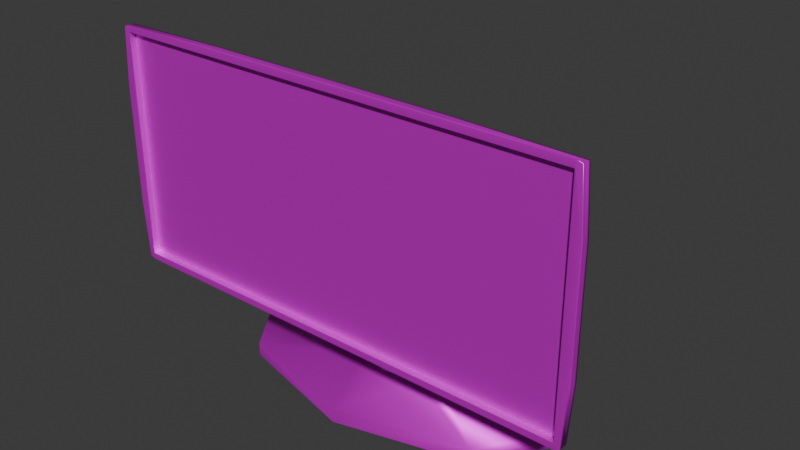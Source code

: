 # Source: screen.blend  (saved by Blender 4.2.66; exported with 4.5.12 LTS)
import bpy
from mathutils import Matrix  # noqa: F401  (used for matrix-valued properties, if any)

bpy.ops.wm.read_factory_settings(use_empty=True)
scene = bpy.context.scene
scene.name = 'Scene'

# ---- collections
col_collection = bpy.data.collections.new('Collection'); scene.collection.children.link(col_collection)

# ---- images (referenced by path relative to the original .blend; pixels are not part of the script)
import os
ASSET_DIR = os.environ.get("B2B_ASSET_DIR", "")  # directory of the original .blend (textures are referenced by path, not embedded)
HERE = os.path.dirname(os.path.abspath(__file__))  # packed textures are extracted next to this script under _unpacked/

def load_image(name, relpath, width, height, colorspace="sRGB"):
    """Load a texture the original file referenced (path relative to the .blend, or extracted next to this script)."""
    p = next((c for c in (os.path.join(HERE, relpath), os.path.join(ASSET_DIR, relpath)) if relpath and os.path.exists(c)), "")
    if p:
        img = bpy.data.images.load(p, check_existing=True)
        img.name = name
    else:  # same state as the original file: an image datablock whose file is absent (Cycles renders it pink)
        img = bpy.data.images.new(name, width, height)
        img.source = "FILE"
        img.filepath = "//" + (relpath or name)
    img.colorspace_settings.name = colorspace
    return img
img_tex = load_image('tex', 'tex.png', 1024, 1024, 'sRGB')

# ---- materials (node trees are filled in below, after node groups)
mat_material = bpy.data.materials.new('Material')
mat_material.alpha_threshold = 0.0
mat_material.use_transparent_shadow = False
mat_material.roughness = 0.5
mat_material.line_color = (0.0, 0.0, 0.0, 1.0)

# ---- material node trees
mat_material.use_nodes = True; mat_material.node_tree.nodes.clear()
_N = mat_material.node_tree.nodes; _L = mat_material.node_tree.links
n0 = _N.new('ShaderNodeOutputMaterial'); n0.name = 'Material Output'; n0.location = (300, 300)
n1 = _N.new('ShaderNodeBsdfPrincipled'); n1.name = 'Principled BSDF'; n1.location = (10, 300)
n1.inputs[1].default_value = 0.5909
n1.inputs[2].default_value = 0.4818
n1.inputs[3].default_value = 1.45
n2 = _N.new('ShaderNodeTexImage'); n2.name = 'Image Texture'; n2.location = (-378, 203)
n2.image = img_tex
_L.new(n1.outputs[0], n0.inputs[0])
_L.new(n2.outputs[0], n1.inputs[0])
n0.is_active_output = True

# ---- world
world_world = bpy.data.worlds.new('World'); scene.world = world_world
world_world.use_nodes = True; world_world.node_tree.nodes.clear()
_N = world_world.node_tree.nodes; _L = world_world.node_tree.links
n0 = _N.new('ShaderNodeOutputWorld'); n0.name = 'World Output'; n0.location = (300, 300)
n1 = _N.new('ShaderNodeBackground'); n1.name = 'Background'; n1.location = (10, 300)
n1.inputs[0].default_value = (0.05088, 0.05088, 0.05088, 1.0)
_L.new(n1.outputs[0], n0.inputs[0])
n0.is_active_output = True
world_world.color = (0.05088, 0.05088, 0.05088)
world_world.sun_shadow_jitter_overblur = 0.0

# ---- meshes
me_cube = bpy.data.meshes.new('Cube')
me_cube.from_pydata([(4.147, 1.0, 2.04), (4.147, 1.0, -2.04), (4.147, -1.0, 2.04), (4.147, -1.0, -2.04), (0.0, 1.0, -2.074), (4.215, 1.0, 2.56e-07), (4.215, -1.0, 2.56e-07), (0.0, -1.0, 2.074), (4.147, 0.0, 2.04), (0.0, -1.0, -2.074), (0.0, 1.0, 2.074), (4.147, 0.0, -2.04), (4.215, 0.0, 2.56e-07), (0.0, 0.0, -2.074), (0.0, 0.0, 2.074), (4.215, 1.0, -1.037), (4.215, -1.0, -1.032), (4.147, -0.5, 2.04), (4.04, -1.0, -2.074), (2.107, 1.0, 2.074), (4.147, 0.5, -2.04), (2.107, 1.0, -2.074), (4.215, 1.0, 1.037), (4.215, -1.0, 1.032), (4.04, -1.0, 2.074), (4.147, 0.5, 2.04), (4.147, -0.5, -2.04), (2.785, 5.261, 2.48e-07), (0.0, 5.261, -1.555), (0.0, 5.261, 1.555), (4.215, -0.5, 2.56e-07), (4.215, 0.5, 2.56e-07), (4.215, 0.0, -1.037), (4.215, 0.0, 1.037), (0.0, -0.5, -2.074), (0.0, 0.5, -2.074), (2.107, 0.0, -2.074), (4.05, -1.0, 1.832e-08), (0.0, -1.0, -1.96), (0.0, -1.0, 1.96), (0.0, -0.5, 2.074), (0.0, 0.5, 2.074), (2.107, 0.0, 2.074), (2.107, 0.5, 2.074), (2.107, -0.5, 2.074), (4.05, -1.0, 1.96), (4.05, -1.0, -1.96), (2.107, 0.5, -2.074), (4.215, 0.5, 1.037), (4.215, 0.5, -1.037), (4.215, -0.5, -1.037), (2.074, 5.261, -1.02), (2.074, 5.261, 1.02), (4.215, -0.5, 1.037), (2.107, -0.5, -2.074), (0.0, 0.3275, 1.832e-08), (4.05, 0.3275, 1.832e-08), (0.0, 0.3275, -1.96), (0.0, 0.3275, 1.96), (4.05, 0.3275, 1.96), (4.05, 0.3275, -1.96), (0.6093, 23.02, -1.529), (1.219, 19.15, -0.07622), (1.219, 12.05, -1.115), (0.0, 21.01, 0.1961), (0.0, 10.19, -1.387), (1.638, 15.6, -0.5956), (0.6093, 16.87, -1.829), (0.0, 24.63, -1.45), (0.0, 15.26, -1.907), (0.8184, 19.94, -1.679), (0.6093, 23.49, -2.263), (0.6093, 16.4, -2.263), (0.0, 25.35, -2.263), (0.0, 14.53, -2.263), (0.8184, 19.94, -2.263), (0.6093, 23.49, -3.313), (0.6093, 16.4, -3.313), (0.0, 25.35, -3.313), (0.0, 14.53, -3.313), (0.8184, 19.94, -3.313), (2.264, 33.13, -3.384), (2.264, 6.759, -3.384), (0.0, 40.04, -3.384), (0.0, -0.1538, -3.384), (3.041, 19.94, -3.384), (2.264, 33.13, -3.626), (2.264, 6.759, -3.626), (0.0, 40.04, -3.626), (0.0, -0.1538, -3.626), (3.041, 19.94, -3.626)], [], [(54, 26, 3, 18), (53, 17, 2, 23), (52, 19, 0, 22), (51, 27, 5, 15), (50, 30, 6, 16), (49, 31, 12, 32), (48, 25, 8, 33), (47, 20, 11, 36), (45, 24, 7, 39), (44, 40, 7, 24), (43, 41, 14, 42), (25, 43, 42, 8), (0, 19, 43, 25), (19, 10, 41, 43), (17, 44, 24, 2), (8, 42, 44, 17), (42, 14, 40, 44), (37, 45, 59, 56), (6, 23, 45, 37), (23, 2, 24, 45), (18, 46, 38, 9), (3, 16, 46, 18), (16, 6, 37, 46), (38, 46, 60, 57), (35, 47, 36, 13), (4, 21, 47, 35), (21, 1, 20, 47), (31, 48, 33, 12), (5, 22, 48, 31), (22, 0, 25, 48), (20, 49, 32, 11), (1, 15, 49, 20), (15, 5, 31, 49), (26, 50, 16, 3), (11, 32, 50, 26), (32, 12, 30, 50), (29, 52, 62, 64), (21, 51, 15, 1), (4, 28, 51, 21), (27, 52, 22, 5), (29, 10, 19, 52), (30, 53, 23, 6), (12, 33, 53, 30), (33, 8, 17, 53), (34, 54, 18, 9), (13, 36, 54, 34), (36, 11, 26, 54), (60, 56, 55, 57), (56, 59, 58, 55), (45, 39, 58, 59), (46, 37, 56, 60), (64, 62, 61, 68), (66, 63, 67, 70), (27, 51, 63, 66), (51, 28, 65, 63), (52, 27, 66, 62), (63, 65, 69, 67), (62, 66, 70, 61), (61, 70, 75, 71), (68, 61, 71, 73), (67, 69, 74, 72), (70, 67, 72, 75), (73, 71, 76, 78), (71, 75, 80, 76), (75, 72, 77, 80), (72, 74, 79, 77), (77, 79, 84, 82), (78, 76, 81, 83), (76, 80, 85, 81), (80, 77, 82, 85), (81, 85, 90, 86), (85, 82, 87, 90), (82, 84, 89, 87), (83, 81, 86, 88)])
me_cube.polygons.foreach_set('use_smooth', [1, 1, 1, 1, 1, 1, 1, 1, 1, 1, 1, 1, 1, 1, 1, 1, 1, 0, 1, 1, 1, 1, 1, 0, 1, 1, 1, 1, 1, 1, 1, 1, 1, 1, 1, 1, 1, 1, 1, 1, 1, 1, 1, 1, 1, 1, 1, 0, 0, 0, 0, 1, 1, 1, 1, 1, 1, 1, 1, 1, 1, 1, 1, 1, 1, 1, 1, 1, 1, 1, 1, 1, 1, 1])
_uv = me_cube.uv_layers.new(name='UVMap')
_uv.uv.foreach_set('vector', [0.232, 0.0396, 0.1957, 0.04108, 0.1947, 0.03337, 0.1962, 0.03291, 0.1267, 0.04608, 0.1059, 0.04462, 0.1068, 0.03647, 0.1272, 0.03467, 0.07133, 0.1813, 0.06818, 0.07533, 0.1039, 0.06894, 0.1187, 0.0796, 0.2298, 0.1728, 0.2028, 0.1778, 0.1586, 0.08122, 0.183, 0.07464, 0.1762, 0.04269, 0.1527, 0.04315, 0.1536, 0.03048, 0.1756, 0.03191, 0.1796, 0.06348, 0.1554, 0.06863, 0.1534, 0.05589, 0.1774, 0.05297, 0.1232, 0.06775, 0.1047, 0.06186, 0.1055, 0.05351, 0.1255, 0.05691, 0.2322, 0.05919, 0.1975, 0.05738, 0.1963, 0.04951, 0.2323, 0.04935, 0.1069, 0.0339, 0.1052, 0.03601, 0.02279, 0.02991, 0.02298, 0.02744, 0.06783, 0.04383, 0.02209, 0.04113, 0.02279, 0.02991, 0.1052, 0.03601, 0.06763, 0.06464, 0.02106, 0.06361, 0.02149, 0.05234, 0.06753, 0.05417, 0.1047, 0.06186, 0.06763, 0.06464, 0.06753, 0.05417, 0.1055, 0.05351, 0.1039, 0.06894, 0.06818, 0.07533, 0.06763, 0.06464, 0.1047, 0.06186, 0.06818, 0.07533, 0.02075, 0.07494, 0.02106, 0.06361, 0.06763, 0.06464, 0.1059, 0.04462, 0.06783, 0.04383, 0.1052, 0.03601, 0.1068, 0.03647, 0.1055, 0.05351, 0.06753, 0.05417, 0.06783, 0.04383, 0.1059, 0.04462, 0.06753, 0.05417, 0.02149, 0.05234, 0.02209, 0.04113, 0.06783, 0.04383, 0.1504, 0.02889, 0.1069, 0.0339, 0.1081, 0.005311, 0.1486, 0.003651, 0.1508, 0.03287, 0.1272, 0.03467, 0.1069, 0.0339, 0.1504, 0.02889, 0.1272, 0.03467, 0.1068, 0.03647, 0.1052, 0.03601, 0.1069, 0.0339, 0.1962, 0.03291, 0.1946, 0.03094, 0.2748, 0.02323, 0.275, 0.02559, 0.1947, 0.03337, 0.1756, 0.03191, 0.1946, 0.03094, 0.1962, 0.03291, 0.1756, 0.03191, 0.1536, 0.03048, 0.154, 0.02679, 0.1946, 0.03094, 0.2748, 0.02323, 0.1946, 0.03094, 0.196, 0.003955, 0.2735, 0.001437, 0.2771, 0.05819, 0.2322, 0.05919, 0.2323, 0.04935, 0.2766, 0.0473, 0.2776, 0.0688, 0.2313, 0.07046, 0.2322, 0.05919, 0.2771, 0.05819, 0.2313, 0.07046, 0.1992, 0.06406, 0.1975, 0.05738, 0.2322, 0.05919, 0.1478, 0.07374, 0.1232, 0.06775, 0.1255, 0.05691, 0.1506, 0.06045, 0.1442, 0.08619, 0.1187, 0.0796, 0.1232, 0.06775, 0.1478, 0.07374, 0.1187, 0.0796, 0.1039, 0.06894, 0.1047, 0.06186, 0.1232, 0.06775, 0.1975, 0.05738, 0.1796, 0.06348, 0.1774, 0.05297, 0.1963, 0.04951, 0.1992, 0.06406, 0.183, 0.07464, 0.1796, 0.06348, 0.1975, 0.05738, 0.183, 0.07464, 0.1586, 0.08122, 0.1554, 0.06863, 0.1796, 0.06348, 0.1957, 0.04108, 0.1762, 0.04269, 0.1756, 0.03191, 0.1947, 0.03337, 0.1963, 0.04951, 0.1774, 0.05297, 0.1762, 0.04269, 0.1957, 0.04108, 0.1774, 0.05297, 0.1534, 0.05589, 0.1527, 0.04315, 0.1762, 0.04269, 0.02123, 0.1783, 0.07133, 0.1813, 0.03102, 0.4924, 8.828e-05, 0.5328, 0.2313, 0.07046, 0.2298, 0.1728, 0.183, 0.07464, 0.1992, 0.06406, 0.2776, 0.0688, 0.2784, 0.1691, 0.2298, 0.1728, 0.2313, 0.07046, 0.09912, 0.1863, 0.07133, 0.1813, 0.1187, 0.0796, 0.1442, 0.08619, 0.02123, 0.1783, 0.02075, 0.07494, 0.06818, 0.07533, 0.07133, 0.1813, 0.152, 0.04674, 0.1267, 0.04608, 0.1272, 0.03467, 0.1508, 0.03287, 0.1506, 0.06045, 0.1255, 0.05691, 0.1267, 0.04608, 0.152, 0.04674, 0.1255, 0.05691, 0.1055, 0.05351, 0.1059, 0.04462, 0.1267, 0.04608, 0.2759, 0.03644, 0.232, 0.0396, 0.1962, 0.03291, 0.275, 0.02559, 0.2766, 0.0473, 0.2323, 0.04935, 0.232, 0.0396, 0.2759, 0.03644, 0.2323, 0.04935, 0.1963, 0.04951, 0.1957, 0.04108, 0.232, 0.0396, 0.9894, 0.447, 0.9894, 0.7178, 0.4296, 0.7178, 0.4296, 0.447, 0.9894, 0.7178, 0.9894, 0.9886, 0.4296, 0.9886, 0.4296, 0.7178, 0.1069, 0.0339, 0.02298, 0.02744, 0.02469, 8.82e-05, 0.1081, 0.005311, 0.1946, 0.03094, 0.154, 0.02679, 0.1566, 8.823e-05, 0.196, 0.003955, 8.828e-05, 0.5328, 0.03102, 0.4924, 0.03308, 0.5901, 0.01508, 0.6281, 0.262, 0.4044, 0.2662, 0.3238, 0.3031, 0.4352, 0.2923, 0.5138, 0.2028, 0.1778, 0.2298, 0.1728, 0.2662, 0.3238, 0.262, 0.4044, 0.2298, 0.1728, 0.2784, 0.1691, 0.2886, 0.2784, 0.2662, 0.3238, 0.07133, 0.1813, 0.09912, 0.1863, 0.05911, 0.4194, 0.03102, 0.4924, 0.2662, 0.3238, 0.2886, 0.2784, 0.3091, 0.3918, 0.3031, 0.4352, 0.03102, 0.4924, 0.05911, 0.4194, 0.06091, 0.5206, 0.03308, 0.5901, 0.03308, 0.5901, 0.06091, 0.5206, 0.0742, 0.5251, 0.04632, 0.6073, 0.01508, 0.6281, 0.03308, 0.5901, 0.04632, 0.6073, 0.02702, 0.6515, 0.3031, 0.4352, 0.3091, 0.3918, 0.3209, 0.3761, 0.3161, 0.4242, 0.2923, 0.5138, 0.3031, 0.4352, 0.3161, 0.4242, 0.3061, 0.5151, 0.02702, 0.6515, 0.04632, 0.6073, 0.07124, 0.6172, 0.05014, 0.6619, 0.04632, 0.6073, 0.0742, 0.5251, 0.09752, 0.5328, 0.07124, 0.6172, 0.3061, 0.5151, 0.3161, 0.4242, 0.3441, 0.4274, 0.332, 0.518, 0.3161, 0.4242, 0.3209, 0.3761, 0.3451, 0.3771, 0.3441, 0.4274, 0.3441, 0.4274, 0.3451, 0.3771, 0.4494, 0.04842, 0.4493, 0.2201, 0.05014, 0.6619, 0.07124, 0.6172, 0.07433, 0.8455, 8.823e-05, 0.9973, 0.07124, 0.6172, 0.09752, 0.5328, 0.147, 0.5437, 0.07433, 0.8455, 0.332, 0.518, 0.3441, 0.4274, 0.4493, 0.2201, 0.3817, 0.5292, 0.07433, 0.8455, 0.147, 0.5437, 0.1525, 0.545, 0.07969, 0.8474, 0.3817, 0.5292, 0.4493, 0.2201, 0.4551, 0.2207, 0.3876, 0.5305, 0.4493, 0.2201, 0.4494, 0.04842, 0.4551, 0.04842, 0.4551, 0.2207, 8.823e-05, 0.9973, 0.07433, 0.8455, 0.07969, 0.8474, 0.005364, 0.9999])
me_cube.materials.append(mat_material)
me_cube.use_mirror_vertex_groups = False
me_cube.use_paint_bone_selection = False
me_cube.use_paint_mask = True
me_cube.update()

# ---- objects
ob_cube = bpy.data.objects.new('Cube', me_cube)

# ---- transforms, parenting, visibility, modifiers, constraints
ob_cube.location = (0.0, 0.0, 3.593)
ob_cube.scale = (1.0, 0.08448, 1.0)
ob_cube.lock_rotations_4d = False
ob_cube.empty_display_type = 'ARROWS'
ob_cube.lineart.crease_threshold = 0.0
_m = ob_cube.modifiers.new('Mirror', 'MIRROR')

# ---- collection membership
col_collection.objects.link(ob_cube)

# ---- scene / render settings (as saved in the file)
scene.frame_start = 1; scene.frame_end = 250; scene.frame_set(1)
scene.render.engine = 'BLENDER_EEVEE_NEXT'
bpy.context.view_layer.update()

# ---- added for rendering (the .blend has no active camera and no usable light): camera, sun
cam_auto = bpy.data.cameras.new('AutoCamera')
cam_auto.lens = 50.0
cam_auto.sensor_width = 36.0
cam_auto.clip_end = 1000.0
ob_auto_camera = bpy.data.objects.new('AutoCamera', cam_auto)
scene.collection.objects.link(ob_auto_camera)
ob_auto_camera.location = (9.946, -10.2862, 10.774)
ob_auto_camera.rotation_euler = (1.09748, -7.21219e-08, 0.694738)
scene.camera = ob_auto_camera
light_auto_sun = bpy.data.lights.new('AutoSun', 'SUN')
light_auto_sun.energy = 3.0
light_auto_sun.angle = 0.0523599
ob_auto_sun = bpy.data.objects.new('AutoSun', light_auto_sun)
scene.collection.objects.link(ob_auto_sun)
ob_auto_sun.rotation_euler = (0.872665, 0.174533, 0.523599)
bpy.context.view_layer.update()
